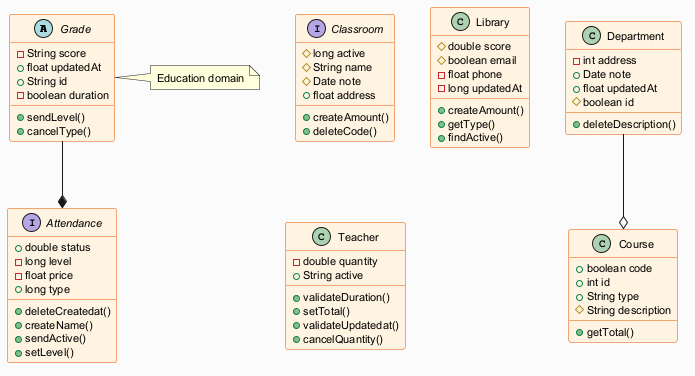

The diagram above was rendered by PlantUML. Its source (embedded in the PNG):
@startuml
skinparam backgroundColor #FAFAFA
skinparam classBackgroundColor #FFF3E0
skinparam classBorderColor #E65100
skinparam defaultFontSize 11
abstract class Grade {
  -String score
  +float updatedAt
  +String id
  -boolean duration
  +sendLevel()
  +cancelType()
}
class Department {
  -int address
  +Date note
  +float updatedAt
  #boolean id
  +deleteDescription()
}
interface Attendance {
  +double status
  -long level
  -float price
  +long type
  +deleteCreatedat()
  +createName()
  +sendActive()
  +setLevel()
}
interface Classroom {
  #long active
  #String name
  #Date note
  +float address
  +createAmount()
  +deleteCode()
}
class Course {
  +boolean code
  +int id
  +String type
  #String description
  +getTotal()
}
class Library {
  #double score
  #boolean email
  -float phone
  -long updatedAt
  +createAmount()
  +getType()
  +findActive()
}
class Teacher {
  -double quantity
  +String active
  +validateDuration()
  +setTotal()
  +validateUpdatedat()
  +cancelQuantity()
}
Grade --* Attendance
Department --o Course
note right of Grade : Education domain
@enduml